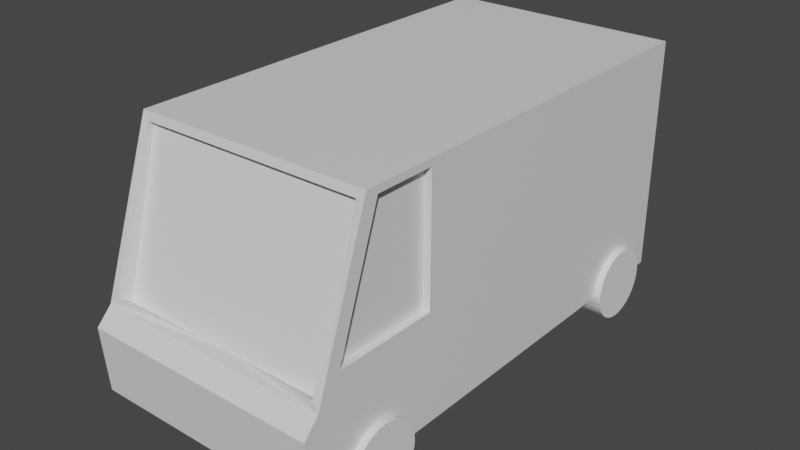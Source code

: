 # Source: guard-rail.blend  (saved by Blender 3.0.42; exported with 4.5.12 LTS)
import bpy
from mathutils import Matrix  # noqa: F401  (used for matrix-valued properties, if any)

bpy.ops.wm.read_factory_settings(use_empty=True)
scene = bpy.context.scene
scene.name = 'Scene'

# ---- collections
col_van_prop_for_scale = bpy.data.collections.new('Van prop for scale'); scene.collection.children.link(col_van_prop_for_scale)
col_guardrail = bpy.data.collections.new('guardrail'); scene.collection.children.link(col_guardrail)

# ---- materials (node trees are filled in below, after node groups)
mat_material = bpy.data.materials.new('Material')
mat_material.alpha_threshold = 0.0
mat_material.use_transparent_shadow = False
mat_material.line_color = (0.0, 0.0, 0.0, 1.0)

# ---- material node trees
mat_material.use_nodes = True; mat_material.node_tree.nodes.clear()
_N = mat_material.node_tree.nodes; _L = mat_material.node_tree.links
n0 = _N.new('ShaderNodeOutputMaterial'); n0.name = 'Material Output'; n0.location = (300, 300)
n1 = _N.new('ShaderNodeBsdfPrincipled'); n1.name = 'Principled BSDF'; n1.location = (10, 300)
n1.distribution = 'GGX'
n1.subsurface_method = 'RANDOM_WALK_SKIN'
n1.inputs[2].default_value = 0.4
n1.inputs[3].default_value = 1.45
n1.inputs[27].default_value = (0.0, 0.0, 0.0, 1.0)
n1.inputs[28].default_value = 1.0
_L.new(n1.outputs[0], n0.inputs[0])
n0.is_active_output = True

# ---- world
world_world = bpy.data.worlds.new('World'); scene.world = world_world
world_world.use_nodes = True; world_world.node_tree.nodes.clear()
_N = world_world.node_tree.nodes; _L = world_world.node_tree.links
n0 = _N.new('ShaderNodeOutputWorld'); n0.name = 'World Output'; n0.location = (300, 300)
n1 = _N.new('ShaderNodeBackground'); n1.name = 'Background'; n1.location = (10, 300)
n1.inputs[0].default_value = (0.05088, 0.05088, 0.05088, 1.0)
_L.new(n1.outputs[0], n0.inputs[0])
n0.is_active_output = True
world_world.color = (0.05088, 0.05088, 0.05088)
world_world.use_sun_shadow = False
world_world.sun_shadow_jitter_overblur = 0.0

# ---- meshes
me_cube = bpy.data.meshes.new('Cube')
me_cube.from_pydata([(0.9343, -0.8059, 0.935), (1.0, -1.071, -1.0), (0.0, 1.0, -1.0), (0.0, -0.8059, 0.935), (0.0, -1.071, -1.0), (0.0, 1.0, 1.0), (1.0, -1.093, -0.4526), (-6.072e-18, -1.093, -0.4526), (1.0, 1.0, 1.0), (1.0, 1.0, -1.0), (0.9343, -1.018, -0.2524), (0.0, 1.0, 1.0), (0.0, 1.0, -1.0), (1.0, 1.0, 1.0), (1.0, 1.0, -1.0), (1.0, -0.7464, 0.9402), (0.0, -0.7967, 1.0), (1.0, -1.028, -0.3174), (1.579e-17, -1.028, -0.3174), (0.0, -0.7817, 0.9212), (0.0, -0.9613, -0.3373), (0.9343, -0.7817, 0.9212), (0.9343, -0.9613, -0.3373), (1.0, -0.4933, 0.9402), (1.0, -0.4335, -1.0), (1.0, -0.4933, -0.1043), (1.0, -0.9295, -0.1043), (1.0, -0.4335, 1.0), (1.0, -0.7967, 1.0), (1.0, -0.4335, -0.1641), (1.0, -1.001, -0.1641), (0.9394, -0.4933, 0.9402), (0.9394, -0.7464, 0.9402), (0.9394, -0.4933, -0.1043), (0.9394, -0.9295, -0.1043)], [], [(2, 9, 24, 1, 4), (9, 8, 27, 29, 24), (10, 22, 20, 18, 17), (8, 5, 16, 28, 27), (1, 6, 7, 4), (14, 13, 8, 9), (13, 11, 5, 8), (12, 14, 9, 2), (11, 12, 2, 5), (14, 12, 11, 13), (6, 17, 18, 7), (3, 0, 28, 16), (0, 10, 17, 30, 28), (22, 21, 19, 20), (10, 0, 21, 22), (0, 3, 19, 21), (24, 29, 30, 17, 6, 1), (15, 26, 34, 32), (15, 23, 27, 28), (23, 25, 29, 27), (26, 15, 28, 30), (25, 26, 30, 29), (34, 33, 31, 32), (23, 15, 32, 31), (26, 25, 33, 34), (25, 23, 31, 33)])
_uv = me_cube.uv_layers.new(name='UVMap')
_uv.uv.foreach_set('vector', [0.25, 0.5, 0.375, 0.5, 0.375, 0.6731, 0.375, 0.75, 0.25, 0.75, 0.375, 0.5, 0.625, 0.5, 0.625, 0.6995, 0.4795, 0.6841, 0.375, 0.6731, 0.4404, 0.7582, 0.4404, 0.7582, 0.4404, 0.875, 0.4313, 0.875, 0.4313, 0.75, 0.625, 0.5, 0.75, 0.5, 0.75, 0.75, 0.625, 0.75, 0.625, 0.6995, 0.375, 0.75, 0.4262, 0.75, 0.4262, 0.875, 0.375, 0.875, 0.0, 0.0, 0.0, 0.0, 0.0, 0.0, 0.0, 0.0, 0.625, 0.5, 0.625, 0.375, 0.625, 0.375, 0.625, 0.5, 0.375, 0.375, 0.375, 0.5, 0.375, 0.5, 0.375, 0.375, 0.0, 0.0, 0.0, 0.0, 0.0, 0.0, 0.0, 0.0, 0.375, 0.5, 0.375, 0.375, 0.625, 0.375, 0.625, 0.5, 0.4262, 0.75, 0.4313, 0.75, 0.4313, 0.875, 0.4262, 0.875, 0.6159, 0.875, 0.6159, 0.7582, 0.625, 0.75, 0.625, 0.875, 0.6159, 0.7582, 0.4404, 0.7582, 0.4313, 0.75, 0.4538, 0.75, 0.625, 0.75, 0.4404, 0.7582, 0.6159, 0.7582, 0.6159, 0.875, 0.4404, 0.875, 0.4404, 0.7582, 0.6159, 0.7582, 0.6159, 0.7582, 0.4404, 0.7582, 0.6159, 0.7582, 0.6159, 0.875, 0.6159, 0.875, 0.6159, 0.7582, 0.375, 0.6731, 0.4795, 0.6841, 0.4538, 0.75, 0.4313, 0.75, 0.4262, 0.75, 0.375, 0.75, 0.6167, 0.7418, 0.4652, 0.7428, 0.4652, 0.7428, 0.6167, 0.7418, 0.6167, 0.7418, 0.6172, 0.7068, 0.625, 0.6995, 0.625, 0.75, 0.6172, 0.7068, 0.4845, 0.692, 0.4795, 0.6841, 0.625, 0.6995, 0.4652, 0.7428, 0.6167, 0.7418, 0.625, 0.75, 0.4538, 0.75, 0.4845, 0.692, 0.4652, 0.7428, 0.4538, 0.75, 0.4795, 0.6841, 0.4652, 0.7428, 0.4845, 0.692, 0.6172, 0.7068, 0.6167, 0.7418, 0.6172, 0.7068, 0.6167, 0.7418, 0.6167, 0.7418, 0.6172, 0.7068, 0.4652, 0.7428, 0.4845, 0.692, 0.4845, 0.692, 0.4652, 0.7428, 0.4845, 0.692, 0.6172, 0.7068, 0.6172, 0.7068, 0.4845, 0.692])
me_cube.materials.append(mat_material)
me_cube.use_remesh_preserve_volume = False
me_cube.use_remesh_preserve_attributes = False
me_cube.use_mirror_vertex_groups = False
me_cube.update()
me_cylinder = bpy.data.meshes.new('Cylinder')
me_cylinder.from_pydata([(0.0, 1.0, -1.0), (0.0, 1.0, 1.0), (0.1951, 0.9808, -1.0), (0.1951, 0.9808, 1.0), (0.3827, 0.9239, -1.0), (0.3827, 0.9239, 1.0), (0.5556, 0.8315, -1.0), (0.5556, 0.8315, 1.0), (0.7071, 0.7071, -1.0), (0.7071, 0.7071, 1.0), (0.8315, 0.5556, -1.0), (0.8315, 0.5556, 1.0), (0.9239, 0.3827, -1.0), (0.9239, 0.3827, 1.0), (0.9808, 0.1951, -1.0), (0.9808, 0.1951, 1.0), (1.0, -4.371e-08, -1.0), (1.0, -4.371e-08, 1.0), (0.9808, -0.1951, -1.0), (0.9808, -0.1951, 1.0), (0.9239, -0.3827, -1.0), (0.9239, -0.3827, 1.0), (0.8315, -0.5556, -1.0), (0.8315, -0.5556, 1.0), (0.7071, -0.7071, -1.0), (0.7071, -0.7071, 1.0), (0.5556, -0.8315, -1.0), (0.5556, -0.8315, 1.0), (0.3827, -0.9239, -1.0), (0.3827, -0.9239, 1.0), (0.1951, -0.9808, -1.0), (0.1951, -0.9808, 1.0), (-8.742e-08, -1.0, -1.0), (-8.742e-08, -1.0, 1.0), (-0.1951, -0.9808, -1.0), (-0.1951, -0.9808, 1.0), (-0.3827, -0.9239, -1.0), (-0.3827, -0.9239, 1.0), (-0.5556, -0.8315, -1.0), (-0.5556, -0.8315, 1.0), (-0.7071, -0.7071, -1.0), (-0.7071, -0.7071, 1.0), (-0.8315, -0.5556, -1.0), (-0.8315, -0.5556, 1.0), (-0.9239, -0.3827, -1.0), (-0.9239, -0.3827, 1.0), (-0.9808, -0.1951, -1.0), (-0.9808, -0.1951, 1.0), (-1.0, 1.192e-08, -1.0), (-1.0, 1.192e-08, 1.0), (-0.9808, 0.1951, -1.0), (-0.9808, 0.1951, 1.0), (-0.9239, 0.3827, -1.0), (-0.9239, 0.3827, 1.0), (-0.8315, 0.5556, -1.0), (-0.8315, 0.5556, 1.0), (-0.7071, 0.7071, -1.0), (-0.7071, 0.7071, 1.0), (-0.5556, 0.8315, -1.0), (-0.5556, 0.8315, 1.0), (-0.3827, 0.9239, -1.0), (-0.3827, 0.9239, 1.0), (-0.1951, 0.9808, -1.0), (-0.1951, 0.9808, 1.0)], [], [(0, 1, 3, 2), (2, 3, 5, 4), (4, 5, 7, 6), (6, 7, 9, 8), (8, 9, 11, 10), (10, 11, 13, 12), (12, 13, 15, 14), (14, 15, 17, 16), (16, 17, 19, 18), (18, 19, 21, 20), (20, 21, 23, 22), (22, 23, 25, 24), (24, 25, 27, 26), (26, 27, 29, 28), (28, 29, 31, 30), (30, 31, 33, 32), (32, 33, 35, 34), (34, 35, 37, 36), (36, 37, 39, 38), (38, 39, 41, 40), (40, 41, 43, 42), (42, 43, 45, 44), (44, 45, 47, 46), (46, 47, 49, 48), (48, 49, 51, 50), (50, 51, 53, 52), (52, 53, 55, 54), (54, 55, 57, 56), (56, 57, 59, 58), (58, 59, 61, 60), (3, 1, 63, 61, 59, 57, 55, 53, 51, 49, 47, 45, 43, 41, 39, 37, 35, 33, 31, 29, 27, 25, 23, 21, 19, 17, 15, 13, 11, 9, 7, 5), (60, 61, 63, 62), (62, 63, 1, 0), (0, 2, 4, 6, 8, 10, 12, 14, 16, 18, 20, 22, 24, 26, 28, 30, 32, 34, 36, 38, 40, 42, 44, 46, 48, 50, 52, 54, 56, 58, 60, 62)])
_uv = me_cylinder.uv_layers.new(name='UVMap')
_uv.uv.foreach_set('vector', [1.0, 0.5, 1.0, 1.0, 0.9688, 1.0, 0.9688, 0.5, 0.9688, 0.5, 0.9688, 1.0, 0.9375, 1.0, 0.9375, 0.5, 0.9375, 0.5, 0.9375, 1.0, 0.9062, 1.0, 0.9062, 0.5, 0.9062, 0.5, 0.9062, 1.0, 0.875, 1.0, 0.875, 0.5, 0.875, 0.5, 0.875, 1.0, 0.8438, 1.0, 0.8438, 0.5, 0.8438, 0.5, 0.8438, 1.0, 0.8125, 1.0, 0.8125, 0.5, 0.8125, 0.5, 0.8125, 1.0, 0.7812, 1.0, 0.7812, 0.5, 0.7812, 0.5, 0.7812, 1.0, 0.75, 1.0, 0.75, 0.5, 0.75, 0.5, 0.75, 1.0, 0.7188, 1.0, 0.7188, 0.5, 0.7188, 0.5, 0.7188, 1.0, 0.6875, 1.0, 0.6875, 0.5, 0.6875, 0.5, 0.6875, 1.0, 0.6562, 1.0, 0.6562, 0.5, 0.6562, 0.5, 0.6562, 1.0, 0.625, 1.0, 0.625, 0.5, 0.625, 0.5, 0.625, 1.0, 0.5938, 1.0, 0.5938, 0.5, 0.5938, 0.5, 0.5938, 1.0, 0.5625, 1.0, 0.5625, 0.5, 0.5625, 0.5, 0.5625, 1.0, 0.5312, 1.0, 0.5312, 0.5, 0.5312, 0.5, 0.5312, 1.0, 0.5, 1.0, 0.5, 0.5, 0.5, 0.5, 0.5, 1.0, 0.4688, 1.0, 0.4688, 0.5, 0.4688, 0.5, 0.4688, 1.0, 0.4375, 1.0, 0.4375, 0.5, 0.4375, 0.5, 0.4375, 1.0, 0.4062, 1.0, 0.4062, 0.5, 0.4062, 0.5, 0.4062, 1.0, 0.375, 1.0, 0.375, 0.5, 0.375, 0.5, 0.375, 1.0, 0.3438, 1.0, 0.3438, 0.5, 0.3438, 0.5, 0.3438, 1.0, 0.3125, 1.0, 0.3125, 0.5, 0.3125, 0.5, 0.3125, 1.0, 0.2812, 1.0, 0.2812, 0.5, 0.2812, 0.5, 0.2812, 1.0, 0.25, 1.0, 0.25, 0.5, 0.25, 0.5, 0.25, 1.0, 0.2188, 1.0, 0.2188, 0.5, 0.2188, 0.5, 0.2188, 1.0, 0.1875, 1.0, 0.1875, 0.5, 0.1875, 0.5, 0.1875, 1.0, 0.1562, 1.0, 0.1562, 0.5, 0.1562, 0.5, 0.1562, 1.0, 0.125, 1.0, 0.125, 0.5, 0.125, 0.5, 0.125, 1.0, 0.09375, 1.0, 0.09375, 0.5, 0.09375, 0.5, 0.09375, 1.0, 0.0625, 1.0, 0.0625, 0.5, 0.2968, 0.4854, 0.25, 0.49, 0.2032, 0.4854, 0.1582, 0.4717, 0.1167, 0.4496, 0.08029, 0.4197, 0.05045, 0.3833, 0.02827, 0.3418, 0.01461, 0.2968, 0.01, 0.25, 0.01461, 0.2032, 0.02827, 0.1582, 0.05045, 0.1167, 0.08029, 0.08029, 0.1167, 0.05045, 0.1582, 0.02827, 0.2032, 0.01461, 0.25, 0.01, 0.2968, 0.01461, 0.3418, 0.02827, 0.3833, 0.05045, 0.4197, 0.08029, 0.4496, 0.1167, 0.4717, 0.1582, 0.4854, 0.2032, 0.49, 0.25, 0.4854, 0.2968, 0.4717, 0.3418, 0.4496, 0.3833, 0.4197, 0.4197, 0.3833, 0.4496, 0.3418, 0.4717, 0.0625, 0.5, 0.0625, 1.0, 0.03125, 1.0, 0.03125, 0.5, 0.03125, 0.5, 0.03125, 1.0, 0.0, 1.0, 0.0, 0.5, 0.75, 0.49, 0.7968, 0.4854, 0.8418, 0.4717, 0.8833, 0.4496, 0.9197, 0.4197, 0.9496, 0.3833, 0.9717, 0.3418, 0.9854, 0.2968, 0.99, 0.25, 0.9854, 0.2032, 0.9717, 0.1582, 0.9496, 0.1167, 0.9197, 0.08029, 0.8833, 0.05045, 0.8418, 0.02827, 0.7968, 0.01461, 0.75, 0.01, 0.7032, 0.01461, 0.6582, 0.02827, 0.6167, 0.05045, 0.5803, 0.08029, 0.5504, 0.1167, 0.5283, 0.1582, 0.5146, 0.2032, 0.51, 0.25, 0.5146, 0.2968, 0.5283, 0.3418, 0.5504, 0.3833, 0.5803, 0.4197, 0.6167, 0.4496, 0.6582, 0.4717, 0.7032, 0.4854])
me_cylinder.use_remesh_fix_poles = True
me_cylinder.use_remesh_preserve_attributes = False
me_cylinder.update()
me_cylinder_001 = bpy.data.meshes.new('Cylinder.001')
me_cylinder_001.from_pydata([(0.0, 1.0, -1.0), (0.0, 1.0, 1.0), (0.1951, 0.9808, -1.0), (0.1951, 0.9808, 1.0), (0.3827, 0.9239, -1.0), (0.3827, 0.9239, 1.0), (0.5556, 0.8315, -1.0), (0.5556, 0.8315, 1.0), (0.7071, 0.7071, -1.0), (0.7071, 0.7071, 1.0), (0.8315, 0.5556, -1.0), (0.8315, 0.5556, 1.0), (0.9239, 0.3827, -1.0), (0.9239, 0.3827, 1.0), (0.9808, 0.1951, -1.0), (0.9808, 0.1951, 1.0), (1.0, -4.371e-08, -1.0), (1.0, -4.371e-08, 1.0), (0.9808, -0.1951, -1.0), (0.9808, -0.1951, 1.0), (0.9239, -0.3827, -1.0), (0.9239, -0.3827, 1.0), (0.8315, -0.5556, -1.0), (0.8315, -0.5556, 1.0), (0.7071, -0.7071, -1.0), (0.7071, -0.7071, 1.0), (0.5556, -0.8315, -1.0), (0.5556, -0.8315, 1.0), (0.3827, -0.9239, -1.0), (0.3827, -0.9239, 1.0), (0.1951, -0.9808, -1.0), (0.1951, -0.9808, 1.0), (-8.742e-08, -1.0, -1.0), (-8.742e-08, -1.0, 1.0), (-0.1951, -0.9808, -1.0), (-0.1951, -0.9808, 1.0), (-0.3827, -0.9239, -1.0), (-0.3827, -0.9239, 1.0), (-0.5556, -0.8315, -1.0), (-0.5556, -0.8315, 1.0), (-0.7071, -0.7071, -1.0), (-0.7071, -0.7071, 1.0), (-0.8315, -0.5556, -1.0), (-0.8315, -0.5556, 1.0), (-0.9239, -0.3827, -1.0), (-0.9239, -0.3827, 1.0), (-0.9808, -0.1951, -1.0), (-0.9808, -0.1951, 1.0), (-1.0, 1.192e-08, -1.0), (-1.0, 1.192e-08, 1.0), (-0.9808, 0.1951, -1.0), (-0.9808, 0.1951, 1.0), (-0.9239, 0.3827, -1.0), (-0.9239, 0.3827, 1.0), (-0.8315, 0.5556, -1.0), (-0.8315, 0.5556, 1.0), (-0.7071, 0.7071, -1.0), (-0.7071, 0.7071, 1.0), (-0.5556, 0.8315, -1.0), (-0.5556, 0.8315, 1.0), (-0.3827, 0.9239, -1.0), (-0.3827, 0.9239, 1.0), (-0.1951, 0.9808, -1.0), (-0.1951, 0.9808, 1.0)], [], [(0, 1, 3, 2), (2, 3, 5, 4), (4, 5, 7, 6), (6, 7, 9, 8), (8, 9, 11, 10), (10, 11, 13, 12), (12, 13, 15, 14), (14, 15, 17, 16), (16, 17, 19, 18), (18, 19, 21, 20), (20, 21, 23, 22), (22, 23, 25, 24), (24, 25, 27, 26), (26, 27, 29, 28), (28, 29, 31, 30), (30, 31, 33, 32), (32, 33, 35, 34), (34, 35, 37, 36), (36, 37, 39, 38), (38, 39, 41, 40), (40, 41, 43, 42), (42, 43, 45, 44), (44, 45, 47, 46), (46, 47, 49, 48), (48, 49, 51, 50), (50, 51, 53, 52), (52, 53, 55, 54), (54, 55, 57, 56), (56, 57, 59, 58), (58, 59, 61, 60), (3, 1, 63, 61, 59, 57, 55, 53, 51, 49, 47, 45, 43, 41, 39, 37, 35, 33, 31, 29, 27, 25, 23, 21, 19, 17, 15, 13, 11, 9, 7, 5), (60, 61, 63, 62), (62, 63, 1, 0), (0, 2, 4, 6, 8, 10, 12, 14, 16, 18, 20, 22, 24, 26, 28, 30, 32, 34, 36, 38, 40, 42, 44, 46, 48, 50, 52, 54, 56, 58, 60, 62)])
_uv = me_cylinder_001.uv_layers.new(name='UVMap')
_uv.uv.foreach_set('vector', [1.0, 0.5, 1.0, 1.0, 0.9688, 1.0, 0.9688, 0.5, 0.9688, 0.5, 0.9688, 1.0, 0.9375, 1.0, 0.9375, 0.5, 0.9375, 0.5, 0.9375, 1.0, 0.9062, 1.0, 0.9062, 0.5, 0.9062, 0.5, 0.9062, 1.0, 0.875, 1.0, 0.875, 0.5, 0.875, 0.5, 0.875, 1.0, 0.8438, 1.0, 0.8438, 0.5, 0.8438, 0.5, 0.8438, 1.0, 0.8125, 1.0, 0.8125, 0.5, 0.8125, 0.5, 0.8125, 1.0, 0.7812, 1.0, 0.7812, 0.5, 0.7812, 0.5, 0.7812, 1.0, 0.75, 1.0, 0.75, 0.5, 0.75, 0.5, 0.75, 1.0, 0.7188, 1.0, 0.7188, 0.5, 0.7188, 0.5, 0.7188, 1.0, 0.6875, 1.0, 0.6875, 0.5, 0.6875, 0.5, 0.6875, 1.0, 0.6562, 1.0, 0.6562, 0.5, 0.6562, 0.5, 0.6562, 1.0, 0.625, 1.0, 0.625, 0.5, 0.625, 0.5, 0.625, 1.0, 0.5938, 1.0, 0.5938, 0.5, 0.5938, 0.5, 0.5938, 1.0, 0.5625, 1.0, 0.5625, 0.5, 0.5625, 0.5, 0.5625, 1.0, 0.5312, 1.0, 0.5312, 0.5, 0.5312, 0.5, 0.5312, 1.0, 0.5, 1.0, 0.5, 0.5, 0.5, 0.5, 0.5, 1.0, 0.4688, 1.0, 0.4688, 0.5, 0.4688, 0.5, 0.4688, 1.0, 0.4375, 1.0, 0.4375, 0.5, 0.4375, 0.5, 0.4375, 1.0, 0.4062, 1.0, 0.4062, 0.5, 0.4062, 0.5, 0.4062, 1.0, 0.375, 1.0, 0.375, 0.5, 0.375, 0.5, 0.375, 1.0, 0.3438, 1.0, 0.3438, 0.5, 0.3438, 0.5, 0.3438, 1.0, 0.3125, 1.0, 0.3125, 0.5, 0.3125, 0.5, 0.3125, 1.0, 0.2812, 1.0, 0.2812, 0.5, 0.2812, 0.5, 0.2812, 1.0, 0.25, 1.0, 0.25, 0.5, 0.25, 0.5, 0.25, 1.0, 0.2188, 1.0, 0.2188, 0.5, 0.2188, 0.5, 0.2188, 1.0, 0.1875, 1.0, 0.1875, 0.5, 0.1875, 0.5, 0.1875, 1.0, 0.1562, 1.0, 0.1562, 0.5, 0.1562, 0.5, 0.1562, 1.0, 0.125, 1.0, 0.125, 0.5, 0.125, 0.5, 0.125, 1.0, 0.09375, 1.0, 0.09375, 0.5, 0.09375, 0.5, 0.09375, 1.0, 0.0625, 1.0, 0.0625, 0.5, 0.2968, 0.4854, 0.25, 0.49, 0.2032, 0.4854, 0.1582, 0.4717, 0.1167, 0.4496, 0.08029, 0.4197, 0.05045, 0.3833, 0.02827, 0.3418, 0.01461, 0.2968, 0.01, 0.25, 0.01461, 0.2032, 0.02827, 0.1582, 0.05045, 0.1167, 0.08029, 0.08029, 0.1167, 0.05045, 0.1582, 0.02827, 0.2032, 0.01461, 0.25, 0.01, 0.2968, 0.01461, 0.3418, 0.02827, 0.3833, 0.05045, 0.4197, 0.08029, 0.4496, 0.1167, 0.4717, 0.1582, 0.4854, 0.2032, 0.49, 0.25, 0.4854, 0.2968, 0.4717, 0.3418, 0.4496, 0.3833, 0.4197, 0.4197, 0.3833, 0.4496, 0.3418, 0.4717, 0.0625, 0.5, 0.0625, 1.0, 0.03125, 1.0, 0.03125, 0.5, 0.03125, 0.5, 0.03125, 1.0, 0.0, 1.0, 0.0, 0.5, 0.75, 0.49, 0.7968, 0.4854, 0.8418, 0.4717, 0.8833, 0.4496, 0.9197, 0.4197, 0.9496, 0.3833, 0.9717, 0.3418, 0.9854, 0.2968, 0.99, 0.25, 0.9854, 0.2032, 0.9717, 0.1582, 0.9496, 0.1167, 0.9197, 0.08029, 0.8833, 0.05045, 0.8418, 0.02827, 0.7968, 0.01461, 0.75, 0.01, 0.7032, 0.01461, 0.6582, 0.02827, 0.6167, 0.05045, 0.5803, 0.08029, 0.5504, 0.1167, 0.5283, 0.1582, 0.5146, 0.2032, 0.51, 0.25, 0.5146, 0.2968, 0.5283, 0.3418, 0.5504, 0.3833, 0.5803, 0.4197, 0.6167, 0.4496, 0.6582, 0.4717, 0.7032, 0.4854])
me_cylinder_001.use_remesh_fix_poles = True
me_cylinder_001.use_remesh_preserve_attributes = False
me_cylinder_001.update()
me_plane = bpy.data.meshes.new('Plane')
me_plane.from_pydata([(-1.0, -1.0, 0.0), (1.0, -1.0, 0.0), (-1.0, 1.0, 0.0), (1.0, 1.0, 0.0), (0.127, -0.7965, -0.0415), (-1.0, -1.421, 0.008176), (1.0, -1.421, 0.008176), (-1.0, -1.85, 0.008081), (1.0, -1.85, 0.008081), (-1.0, -2.218, 9.488e-05), (1.0, -2.218, 9.488e-05)], [], [(0, 1, 3, 2), (1, 0, 5, 6), (6, 5, 7, 8), (8, 7, 9, 10)])
_uv = me_plane.uv_layers.new(name='UVMap')
_uv.uv.foreach_set('vector', [0.0, 0.0, 1.0, 0.0, 1.0, 1.0, 0.0, 1.0, 1.0, 0.0, 0.0, 0.0, 0.0, 0.0, 1.0, 0.0, 1.0, 0.0, 0.0, 0.0, 0.0, 0.0, 1.0, 0.0, 1.0, 0.0, 0.0, 0.0, 0.0, 0.0, 1.0, 0.0])
me_plane.materials.append(None)
me_plane.use_remesh_fix_poles = True
me_plane.use_remesh_preserve_attributes = False
me_plane.update()
me_cube_001 = bpy.data.meshes.new('Cube.001')
me_cube_001.from_pydata([(-1.0, -1.0, -1.0), (-1.0, -1.0, 1.0), (-1.0, 1.0, -1.0), (-1.0, 1.0, 1.0), (1.0, -1.0, -1.0), (1.0, -1.0, 1.0), (1.0, 1.0, -1.0), (1.0, 1.0, 1.0)], [], [(0, 1, 3, 2), (2, 3, 7, 6), (6, 7, 5, 4), (4, 5, 1, 0), (2, 6, 4, 0), (7, 3, 1, 5)])
_uv = me_cube_001.uv_layers.new(name='UVMap')
_uv.uv.foreach_set('vector', [0.375, 0.0, 0.625, 0.0, 0.625, 0.25, 0.375, 0.25, 0.375, 0.25, 0.625, 0.25, 0.625, 0.5, 0.375, 0.5, 0.375, 0.5, 0.625, 0.5, 0.625, 0.75, 0.375, 0.75, 0.375, 0.75, 0.625, 0.75, 0.625, 1.0, 0.375, 1.0, 0.125, 0.5, 0.375, 0.5, 0.375, 0.75, 0.125, 0.75, 0.625, 0.5, 0.875, 0.5, 0.875, 0.75, 0.625, 0.75])
me_cube_001.use_remesh_fix_poles = True
me_cube_001.use_remesh_preserve_attributes = False
me_cube_001.update()
me_cube_002 = bpy.data.meshes.new('Cube.002')
me_cube_002.from_pydata([(-1.0, -1.0, -1.0), (-1.0, -1.0, 1.0), (-1.0, 1.0, -1.0), (-1.0, 1.0, 1.0), (1.0, -1.0, -1.0), (1.0, -1.0, 1.0), (1.0, 1.0, -1.0), (1.0, 1.0, 1.0)], [], [(0, 1, 3, 2), (2, 3, 7, 6), (6, 7, 5, 4), (4, 5, 1, 0), (2, 6, 4, 0), (7, 3, 1, 5)])
_uv = me_cube_002.uv_layers.new(name='UVMap')
_uv.uv.foreach_set('vector', [0.375, 0.0, 0.625, 0.0, 0.625, 0.25, 0.375, 0.25, 0.375, 0.25, 0.625, 0.25, 0.625, 0.5, 0.375, 0.5, 0.375, 0.5, 0.625, 0.5, 0.625, 0.75, 0.375, 0.75, 0.375, 0.75, 0.625, 0.75, 0.625, 1.0, 0.375, 1.0, 0.125, 0.5, 0.375, 0.5, 0.375, 0.75, 0.125, 0.75, 0.625, 0.5, 0.875, 0.5, 0.875, 0.75, 0.625, 0.75])
me_cube_002.use_remesh_fix_poles = True
me_cube_002.use_remesh_preserve_attributes = False
me_cube_002.update()
me_cube_003 = bpy.data.meshes.new('Cube.003')
me_cube_003.from_pydata([(-1.0, -1.0, -1.0), (-1.0, -1.0, 1.0), (-1.0, 1.0, -1.0), (-1.0, 1.0, 1.0), (1.0, -1.0, -1.0), (1.0, -1.0, 1.0), (1.0, 1.0, -1.0), (1.0, 1.0, 1.0)], [], [(0, 1, 3, 2), (2, 3, 7, 6), (6, 7, 5, 4), (4, 5, 1, 0), (2, 6, 4, 0), (7, 3, 1, 5)])
_uv = me_cube_003.uv_layers.new(name='UVMap')
_uv.uv.foreach_set('vector', [0.375, 0.0, 0.625, 0.0, 0.625, 0.25, 0.375, 0.25, 0.375, 0.25, 0.625, 0.25, 0.625, 0.5, 0.375, 0.5, 0.375, 0.5, 0.625, 0.5, 0.625, 0.75, 0.375, 0.75, 0.375, 0.75, 0.625, 0.75, 0.625, 1.0, 0.375, 1.0, 0.125, 0.5, 0.375, 0.5, 0.375, 0.75, 0.125, 0.75, 0.625, 0.5, 0.875, 0.5, 0.875, 0.75, 0.625, 0.75])
me_cube_003.use_remesh_fix_poles = True
me_cube_003.use_remesh_preserve_attributes = False
me_cube_003.update()

# ---- objects
ob_van_body = bpy.data.objects.new('van body', me_cube)
ob_wheels = bpy.data.objects.new('wheels', me_cylinder)
ob_wheels_cutout = bpy.data.objects.new('wheels cutout', me_cylinder_001)
ob_plane = bpy.data.objects.new('Plane', me_plane)
ob_post = bpy.data.objects.new('post', me_cube_001)
ob_post_001 = bpy.data.objects.new('post.001', me_cube_002)
ob_post_002 = bpy.data.objects.new('post.002', me_cube_003)

# ---- transforms, parenting, visibility, modifiers, constraints
ob_van_body.location = (0.0, 0.0, 0.0)
ob_van_body.scale = (1.0, 1.999, 1.0)
ob_van_body.lock_rotations_4d = False
ob_van_body.empty_display_type = 'ARROWS'
ob_van_body.lineart.crease_threshold = 0.0
_m = ob_van_body.modifiers.new('Mirror', 'MIRROR')
_m = ob_van_body.modifiers.new('Boolean', 'BOOLEAN')
_m.object = ob_wheels_cutout
ob_wheels.location = (0.9118, -1.511, -0.9798)
ob_wheels.rotation_euler = (-0.0, 1.571, 0.0)
ob_wheels.scale = (0.2665, 0.2665, 0.1286)
_m = ob_wheels.modifiers.new('Mirror', 'MIRROR')
_m.use_axis = (True, True, False)
_m.mirror_object = ob_van_body
ob_wheels_cutout.location = (0.9118, -1.511, -0.9798)
ob_wheels_cutout.rotation_euler = (-0.0, 1.571, 0.0)
ob_wheels_cutout.scale = (0.3042, 0.3042, 0.1468)
_m = ob_wheels_cutout.modifiers.new('Mirror', 'MIRROR')
_m.use_axis = (True, True, False)
_m.mirror_object = ob_van_body
ob_plane.location = (0.0, 0.0, 0.0)
ob_plane.rotation_euler = (1.571, -0.0, 0.0)
ob_plane.scale = (1.0, -0.07703, 5.69)
_m = ob_plane.modifiers.new('Mirror', 'MIRROR')
_m.use_axis = (False, True, False)
ob_post.location = (-0.6457, 0.1791, -0.203)
ob_post.scale = (0.08525, 0.08525, 0.317)
ob_post_001.location = (0.003031, 0.1791, -0.203)
ob_post_001.scale = (0.08525, 0.08525, 0.317)
ob_post_002.location = (0.6487, 0.1791, -0.203)
ob_post_002.scale = (0.08525, 0.08525, 0.317)

# ---- collection membership
col_van_prop_for_scale.objects.link(ob_van_body)
col_van_prop_for_scale.objects.link(ob_wheels)
col_van_prop_for_scale.objects.link(ob_wheels_cutout)
col_guardrail.objects.link(ob_plane)
col_guardrail.objects.link(ob_post)
col_guardrail.objects.link(ob_post_001)
col_guardrail.objects.link(ob_post_002)

# ---- scene / render settings (as saved in the file)
scene.frame_start = 1; scene.frame_end = 250; scene.frame_set(1)
scene.render.engine = 'BLENDER_EEVEE_NEXT'
scene.cycles.sampling_pattern = 'TABULATED_SOBOL'
scene.cycles.use_light_tree = False
scene.view_settings.view_transform = 'Filmic'
bpy.context.view_layer.update()

# ---- added for rendering (the .blend has no active camera and no usable light): camera, sun
cam_auto = bpy.data.cameras.new('AutoCamera')
cam_auto.lens = 50.0
cam_auto.sensor_width = 36.0
cam_auto.clip_end = 1000.0
ob_auto_camera = bpy.data.objects.new('AutoCamera', cam_auto)
scene.collection.objects.link(ob_auto_camera)
ob_auto_camera.location = (4.82464, -5.88219, 3.71771)
ob_auto_camera.rotation_euler = (1.09748, -7.21219e-08, 0.694738)
scene.camera = ob_auto_camera
light_auto_sun = bpy.data.lights.new('AutoSun', 'SUN')
light_auto_sun.energy = 3.0
light_auto_sun.angle = 0.0523599
ob_auto_sun = bpy.data.objects.new('AutoSun', light_auto_sun)
scene.collection.objects.link(ob_auto_sun)
ob_auto_sun.rotation_euler = (0.872665, 0.174533, 0.523599)
bpy.context.view_layer.update()
